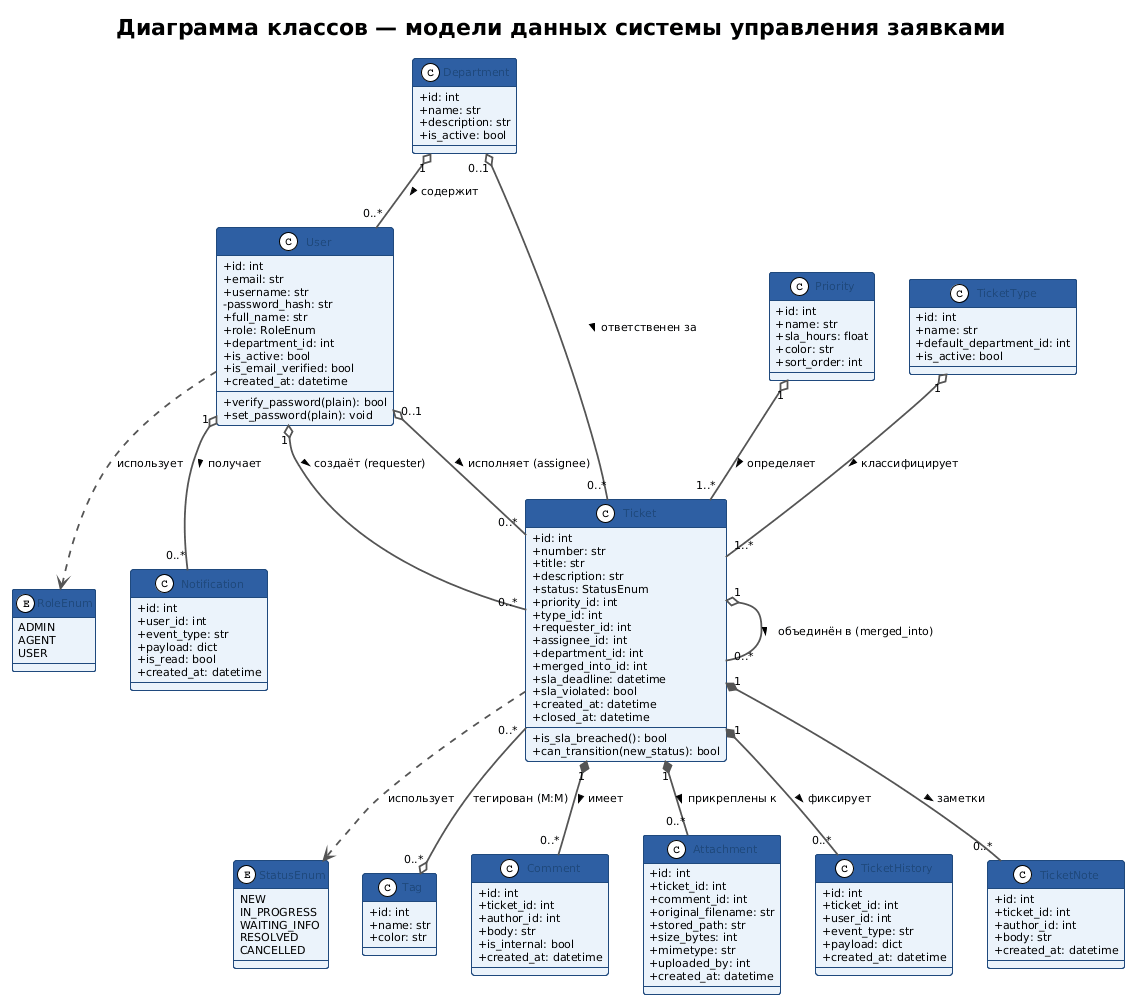

The diagram above was rendered by PlantUML. Its source (embedded in the PNG):
@startuml
!theme plain
skinparam backgroundColor white
skinparam defaultFontName "DejaVu Sans"
skinparam defaultFontSize 11
skinparam classAttributeIconSize 0
skinparam class {
    BackgroundColor #EBF3FB
    BorderColor #1F497D
    HeaderBackgroundColor #2E5FA3
    FontColor #1F497D
    HeaderFontColor white
    HeaderFontSize 13
    FontSize 11
}
skinparam ArrowColor #555555
skinparam ArrowThickness 1.8

title Диаграмма классов — модели данных системы управления заявками

enum RoleEnum {
    ADMIN
    AGENT
    USER
}

enum StatusEnum {
    NEW
    IN_PROGRESS
    WAITING_INFO
    RESOLVED
    CANCELLED
}

class Department {
    +id: int
    +name: str
    +description: str
    +is_active: bool
}

class User {
    +id: int
    +email: str
    +username: str
    -password_hash: str
    +full_name: str
    +role: RoleEnum
    +department_id: int
    +is_active: bool
    +is_email_verified: bool
    +created_at: datetime
    --
    +verify_password(plain): bool
    +set_password(plain): void
}

class Priority {
    +id: int
    +name: str
    +sla_hours: float
    +color: str
    +sort_order: int
}

class TicketType {
    +id: int
    +name: str
    +default_department_id: int
    +is_active: bool
}

class Tag {
    +id: int
    +name: str
    +color: str
}

class Ticket {
    +id: int
    +number: str
    +title: str
    +description: str
    +status: StatusEnum
    +priority_id: int
    +type_id: int
    +requester_id: int
    +assignee_id: int
    +department_id: int
    +merged_into_id: int
    +sla_deadline: datetime
    +sla_violated: bool
    +created_at: datetime
    +closed_at: datetime
    --
    +is_sla_breached(): bool
    +can_transition(new_status): bool
}

class Comment {
    +id: int
    +ticket_id: int
    +author_id: int
    +body: str
    +is_internal: bool
    +created_at: datetime
}

class Attachment {
    +id: int
    +ticket_id: int
    +comment_id: int
    +original_filename: str
    +stored_path: str
    +size_bytes: int
    +mimetype: str
    +uploaded_by: int
    +created_at: datetime
}

class TicketHistory {
    +id: int
    +ticket_id: int
    +user_id: int
    +event_type: str
    +payload: dict
    +created_at: datetime
}

class TicketNote {
    +id: int
    +ticket_id: int
    +author_id: int
    +body: str
    +created_at: datetime
}

class Notification {
    +id: int
    +user_id: int
    +event_type: str
    +payload: dict
    +is_read: bool
    +created_at: datetime
}

' ── Relationships ──────────────────────────────────────────
Department   "1" o-- "0..*" User          : содержит >
User         ..>  RoleEnum                 : использует

Department   "0..1" o-- "0..*" Ticket      : ответственен за >
User         "1" o-- "0..*" Ticket         : создаёт (requester) >
User         "0..1" o-- "0..*" Ticket      : исполняет (assignee) >
Priority     "1" o-- "1..*" Ticket         : определяет >
TicketType   "1" o-- "1..*" Ticket         : классифицирует >
Ticket       "1" o-- "0..*" Ticket         : объединён в (merged_into) >

Ticket       "1" *-- "0..*" Comment        : имеет >
Ticket       "1" *-- "0..*" Attachment     : прикреплены к >
Ticket       "1" *-- "0..*" TicketHistory  : фиксирует >
Ticket       "1" *-- "0..*" TicketNote     : заметки >
Ticket       "0..*" --o "0..*" Tag         : тегирован (M:M)

User         "1" o-- "0..*" Notification   : получает >
Ticket       ..>  StatusEnum               : использует
@enduml